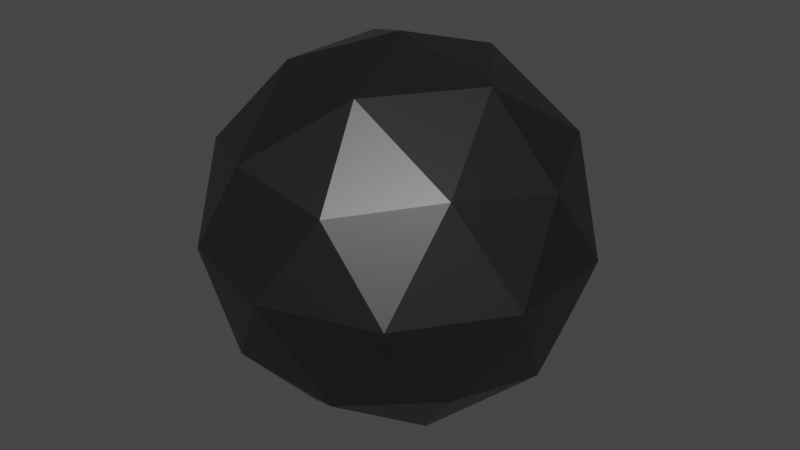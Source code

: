 # Source: ball.blend  (saved by Blender 2.91.10; exported with 4.5.12 LTS)
import bpy
from mathutils import Matrix  # noqa: F401  (used for matrix-valued properties, if any)

bpy.ops.wm.read_factory_settings(use_empty=True)
scene = bpy.context.scene
scene.name = 'Scene'

# ---- collections
col_collection = bpy.data.collections.new('Collection'); scene.collection.children.link(col_collection)

# ---- materials (node trees are filled in below, after node groups)
mat_material = bpy.data.materials.new('Material')
mat_material.alpha_threshold = 0.0
mat_material.use_transparent_shadow = False
mat_material.line_color = (0.0, 0.0, 0.0, 1.0)

# ---- material node trees
mat_material.use_nodes = True; mat_material.node_tree.nodes.clear()
_N = mat_material.node_tree.nodes; _L = mat_material.node_tree.links
n0 = _N.new('ShaderNodeOutputMaterial'); n0.name = 'Material Output'; n0.location = (300, 300)
n1 = _N.new('ShaderNodeBsdfPrincipled'); n1.name = 'Principled BSDF'; n1.location = (10, 300)
n1.distribution = 'GGX'
n1.subsurface_method = 'BURLEY'
n1.inputs[0].default_value = (0.1262, 0.1262, 0.1262, 1.0)
n1.inputs[1].default_value = 1.0
n1.inputs[2].default_value = 0.4
n1.inputs[3].default_value = 1.45
n1.inputs[27].default_value = (0.0, 0.0, 0.0, 1.0)
n1.inputs[28].default_value = 1.0
_L.new(n1.outputs[0], n0.inputs[0])
n0.is_active_output = True

# ---- world
world_world = bpy.data.worlds.new('World'); scene.world = world_world
world_world.use_nodes = True; world_world.node_tree.nodes.clear()
_N = world_world.node_tree.nodes; _L = world_world.node_tree.links
n0 = _N.new('ShaderNodeOutputWorld'); n0.name = 'World Output'; n0.location = (300, 300)
n1 = _N.new('ShaderNodeBackground'); n1.name = 'Background'; n1.location = (10, 300)
n1.inputs[0].default_value = (0.05088, 0.05088, 0.05088, 1.0)
_L.new(n1.outputs[0], n0.inputs[0])
n0.is_active_output = True
world_world.color = (0.05088, 0.05088, 0.05088)
world_world.use_sun_shadow = False
world_world.sun_shadow_jitter_overblur = 0.0

# ---- meshes
me_icosphere = bpy.data.meshes.new('Icosphere')
me_icosphere.from_pydata([(0.0, 0.0, -1.0), (0.7236, -0.5257, -0.4472), (-0.2764, -0.8506, -0.4472), (-0.8944, 0.0, -0.4472), (-0.2764, 0.8506, -0.4472), (0.7236, 0.5257, -0.4472), (0.2764, -0.8506, 0.4472), (-0.7236, -0.5257, 0.4472), (-0.7236, 0.5257, 0.4472), (0.2764, 0.8506, 0.4472), (0.8944, 0.0, 0.4472), (0.0, 0.0, 1.0), (-0.1625, -0.5, -0.8507), (0.4253, -0.309, -0.8507), (0.2629, -0.809, -0.5257), (0.8506, 0.0, -0.5257), (0.4253, 0.309, -0.8507), (-0.5257, 0.0, -0.8507), (-0.6882, -0.5, -0.5257), (-0.1625, 0.5, -0.8507), (-0.6882, 0.5, -0.5257), (0.2629, 0.809, -0.5257), (0.9511, -0.309, 0.0), (0.9511, 0.309, 0.0), (0.0, -1.0, 0.0), (0.5878, -0.809, 0.0), (-0.9511, -0.309, 0.0), (-0.5878, -0.809, 0.0), (-0.5878, 0.809, 0.0), (-0.9511, 0.309, 0.0), (0.5878, 0.809, 0.0), (0.0, 1.0, 0.0), (0.6882, -0.5, 0.5257), (-0.2629, -0.809, 0.5257), (-0.8506, 0.0, 0.5257), (-0.2629, 0.809, 0.5257), (0.6882, 0.5, 0.5257), (0.1625, -0.5, 0.8507), (0.5257, 0.0, 0.8507), (-0.4253, -0.309, 0.8507), (-0.4253, 0.309, 0.8507), (0.1625, 0.5, 0.8507)], [], [(0, 13, 12), (1, 13, 15), (0, 12, 17), (0, 17, 19), (0, 19, 16), (1, 15, 22), (2, 14, 24), (3, 18, 26), (4, 20, 28), (5, 21, 30), (1, 22, 25), (2, 24, 27), (3, 26, 29), (4, 28, 31), (5, 30, 23), (6, 32, 37), (7, 33, 39), (8, 34, 40), (9, 35, 41), (10, 36, 38), (38, 41, 11), (38, 36, 41), (36, 9, 41), (41, 40, 11), (41, 35, 40), (35, 8, 40), (40, 39, 11), (40, 34, 39), (34, 7, 39), (39, 37, 11), (39, 33, 37), (33, 6, 37), (37, 38, 11), (37, 32, 38), (32, 10, 38), (23, 36, 10), (23, 30, 36), (30, 9, 36), (31, 35, 9), (31, 28, 35), (28, 8, 35), (29, 34, 8), (29, 26, 34), (26, 7, 34), (27, 33, 7), (27, 24, 33), (24, 6, 33), (25, 32, 6), (25, 22, 32), (22, 10, 32), (30, 31, 9), (30, 21, 31), (21, 4, 31), (28, 29, 8), (28, 20, 29), (20, 3, 29), (26, 27, 7), (26, 18, 27), (18, 2, 27), (24, 25, 6), (24, 14, 25), (14, 1, 25), (22, 23, 10), (22, 15, 23), (15, 5, 23), (16, 21, 5), (16, 19, 21), (19, 4, 21), (19, 20, 4), (19, 17, 20), (17, 3, 20), (17, 18, 3), (17, 12, 18), (12, 2, 18), (15, 16, 5), (15, 13, 16), (13, 0, 16), (12, 14, 2), (12, 13, 14), (13, 1, 14)])
_uv = me_icosphere.uv_layers.new(name='UVMap')
_uv.uv.foreach_set('vector', [0.8182, 0.0, 0.7727, 0.07873, 0.8636, 0.07873, 0.7273, 0.1575, 0.6818, 0.07873, 0.6364, 0.1575, 0.09091, 0.0, 0.04545, 0.07873, 0.1364, 0.07873, 0.2727, 0.0, 0.2273, 0.07873, 0.3182, 0.07873, 0.4545, 0.0, 0.4091, 0.07873, 0.5, 0.07873, 0.7273, 0.1575, 0.6364, 0.1575, 0.6818, 0.2362, 0.9091, 0.1575, 0.8182, 0.1575, 0.8636, 0.2362, 0.1818, 0.1575, 0.09091, 0.1575, 0.1364, 0.2362, 0.3636, 0.1575, 0.2727, 0.1575, 0.3182, 0.2362, 0.5455, 0.1575, 0.4545, 0.1575, 0.5, 0.2362, 0.7273, 0.1575, 0.6818, 0.2362, 0.7727, 0.2362, 0.9091, 0.1575, 0.8636, 0.2362, 0.9545, 0.2362, 0.1818, 0.1575, 0.1364, 0.2362, 0.2273, 0.2362, 0.3636, 0.1575, 0.3182, 0.2362, 0.4091, 0.2362, 0.5455, 0.1575, 0.5, 0.2362, 0.5909, 0.2362, 0.8182, 0.3149, 0.7273, 0.3149, 0.7727, 0.3937, 1.0, 0.3149, 0.9091, 0.3149, 0.9545, 0.3937, 0.2727, 0.3149, 0.1818, 0.3149, 0.2273, 0.3937, 0.4545, 0.3149, 0.3636, 0.3149, 0.4091, 0.3937, 0.6364, 0.3149, 0.5455, 0.3149, 0.5909, 0.3937, 0.5909, 0.3937, 0.5, 0.3937, 0.5455, 0.4724, 0.5909, 0.3937, 0.5455, 0.3149, 0.5, 0.3937, 0.5455, 0.3149, 0.4545, 0.3149, 0.5, 0.3937, 0.4091, 0.3937, 0.3182, 0.3937, 0.3636, 0.4724, 0.4091, 0.3937, 0.3636, 0.3149, 0.3182, 0.3937, 0.3636, 0.3149, 0.2727, 0.3149, 0.3182, 0.3937, 0.2273, 0.3937, 0.1364, 0.3937, 0.1818, 0.4724, 0.2273, 0.3937, 0.1818, 0.3149, 0.1364, 0.3937, 0.1818, 0.3149, 0.09091, 0.3149, 0.1364, 0.3937, 0.9545, 0.3937, 0.8636, 0.3937, 0.9091, 0.4724, 0.9545, 0.3937, 0.9091, 0.3149, 0.8636, 0.3937, 0.9091, 0.3149, 0.8182, 0.3149, 0.8636, 0.3937, 0.7727, 0.3937, 0.6818, 0.3937, 0.7273, 0.4724, 0.7727, 0.3937, 0.7273, 0.3149, 0.6818, 0.3937, 0.7273, 0.3149, 0.6364, 0.3149, 0.6818, 0.3937, 0.5909, 0.2362, 0.5455, 0.3149, 0.6364, 0.3149, 0.5909, 0.2362, 0.5, 0.2362, 0.5455, 0.3149, 0.5, 0.2362, 0.4545, 0.3149, 0.5455, 0.3149, 0.4091, 0.2362, 0.3636, 0.3149, 0.4545, 0.3149, 0.4091, 0.2362, 0.3182, 0.2362, 0.3636, 0.3149, 0.3182, 0.2362, 0.2727, 0.3149, 0.3636, 0.3149, 0.2273, 0.2362, 0.1818, 0.3149, 0.2727, 0.3149, 0.2273, 0.2362, 0.1364, 0.2362, 0.1818, 0.3149, 0.1364, 0.2362, 0.09091, 0.3149, 0.1818, 0.3149, 0.9545, 0.2362, 0.9091, 0.3149, 1.0, 0.3149, 0.9545, 0.2362, 0.8636, 0.2362, 0.9091, 0.3149, 0.8636, 0.2362, 0.8182, 0.3149, 0.9091, 0.3149, 0.7727, 0.2362, 0.7273, 0.3149, 0.8182, 0.3149, 0.7727, 0.2362, 0.6818, 0.2362, 0.7273, 0.3149, 0.6818, 0.2362, 0.6364, 0.3149, 0.7273, 0.3149, 0.5, 0.2362, 0.4091, 0.2362, 0.4545, 0.3149, 0.5, 0.2362, 0.4545, 0.1575, 0.4091, 0.2362, 0.4545, 0.1575, 0.3636, 0.1575, 0.4091, 0.2362, 0.3182, 0.2362, 0.2273, 0.2362, 0.2727, 0.3149, 0.3182, 0.2362, 0.2727, 0.1575, 0.2273, 0.2362, 0.2727, 0.1575, 0.1818, 0.1575, 0.2273, 0.2362, 0.1364, 0.2362, 0.04545, 0.2362, 0.09091, 0.3149, 0.1364, 0.2362, 0.09091, 0.1575, 0.04545, 0.2362, 0.09091, 0.1575, 0.0, 0.1575, 0.04545, 0.2362, 0.8636, 0.2362, 0.7727, 0.2362, 0.8182, 0.3149, 0.8636, 0.2362, 0.8182, 0.1575, 0.7727, 0.2362, 0.8182, 0.1575, 0.7273, 0.1575, 0.7727, 0.2362, 0.6818, 0.2362, 0.5909, 0.2362, 0.6364, 0.3149, 0.6818, 0.2362, 0.6364, 0.1575, 0.5909, 0.2362, 0.6364, 0.1575, 0.5455, 0.1575, 0.5909, 0.2362, 0.5, 0.07873, 0.4545, 0.1575, 0.5455, 0.1575, 0.5, 0.07873, 0.4091, 0.07873, 0.4545, 0.1575, 0.4091, 0.07873, 0.3636, 0.1575, 0.4545, 0.1575, 0.3182, 0.07873, 0.2727, 0.1575, 0.3636, 0.1575, 0.3182, 0.07873, 0.2273, 0.07873, 0.2727, 0.1575, 0.2273, 0.07873, 0.1818, 0.1575, 0.2727, 0.1575, 0.1364, 0.07873, 0.09091, 0.1575, 0.1818, 0.1575, 0.1364, 0.07873, 0.04545, 0.07873, 0.09091, 0.1575, 0.04545, 0.07873, 0.0, 0.1575, 0.09091, 0.1575, 0.6364, 0.1575, 0.5909, 0.07873, 0.5455, 0.1575, 0.6364, 0.1575, 0.6818, 0.07873, 0.5909, 0.07873, 0.6818, 0.07873, 0.6364, 0.0, 0.5909, 0.07873, 0.8636, 0.07873, 0.8182, 0.1575, 0.9091, 0.1575, 0.8636, 0.07873, 0.7727, 0.07873, 0.8182, 0.1575, 0.7727, 0.07873, 0.7273, 0.1575, 0.8182, 0.1575])
me_icosphere.materials.append(mat_material)
me_icosphere.use_remesh_fix_poles = True
me_icosphere.use_remesh_preserve_attributes = False
me_icosphere.use_mirror_vertex_groups = False
me_icosphere.update()

# ---- objects
ob_icosphere = bpy.data.objects.new('Icosphere', me_icosphere)

# ---- transforms, parenting, visibility, modifiers, constraints
ob_icosphere.location = (0.0, 0.0, 0.0)
ob_icosphere.lineart.crease_threshold = 0.0

# ---- collection membership
col_collection.objects.link(ob_icosphere)

# ---- scene / render settings (as saved in the file)
scene.frame_start = 1; scene.frame_end = 250; scene.frame_set(1)
scene.render.engine = 'BLENDER_EEVEE_NEXT'
scene.cycles.use_denoising = False
scene.cycles.samples = 128
scene.cycles.sampling_pattern = 'TABULATED_SOBOL'
scene.cycles.use_adaptive_sampling = False
scene.cycles.use_light_tree = False
scene.view_settings.view_transform = 'Filmic'
bpy.context.view_layer.update()

# ---- added for rendering (the .blend has no active camera and no usable light): camera, sun
cam_auto = bpy.data.cameras.new('AutoCamera')
cam_auto.lens = 50.0
cam_auto.sensor_width = 36.0
cam_auto.clip_end = 1000.0
ob_auto_camera = bpy.data.objects.new('AutoCamera', cam_auto)
scene.collection.objects.link(ob_auto_camera)
ob_auto_camera.location = (3.15365, -3.78438, 2.52292)
ob_auto_camera.rotation_euler = (1.09748, -7.21219e-08, 0.694738)
scene.camera = ob_auto_camera
light_auto_sun = bpy.data.lights.new('AutoSun', 'SUN')
light_auto_sun.energy = 3.0
light_auto_sun.angle = 0.0523599
ob_auto_sun = bpy.data.objects.new('AutoSun', light_auto_sun)
scene.collection.objects.link(ob_auto_sun)
ob_auto_sun.rotation_euler = (0.872665, 0.174533, 0.523599)
bpy.context.view_layer.update()
